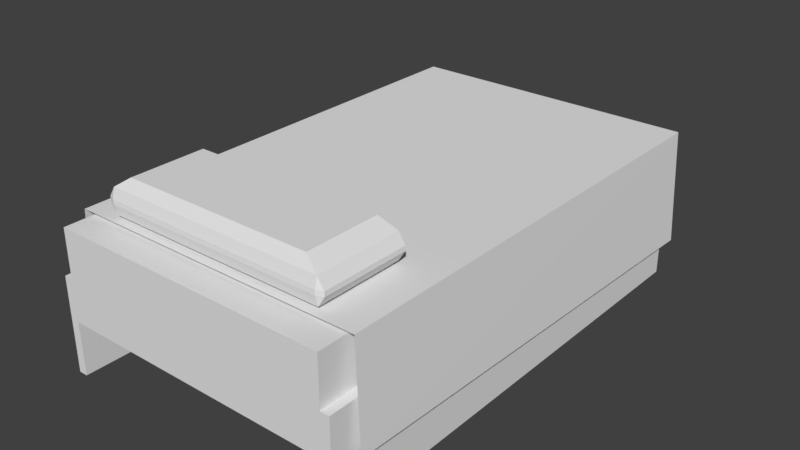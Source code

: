 # Source: bed.blend  (saved by Blender 2.79.0; exported with 4.5.12 LTS)
import bpy
from mathutils import Matrix  # noqa: F401  (used for matrix-valued properties, if any)

bpy.ops.wm.read_factory_settings(use_empty=True)
scene = bpy.context.scene
scene.name = 'Scene'

# ---- collections
col_collection_1 = bpy.data.collections.new('Collection 1'); scene.collection.children.link(col_collection_1)

# ---- world
world_world = bpy.data.worlds.new('World'); scene.world = world_world
world_world.color = (0.05088, 0.05088, 0.05088)
world_world.use_sun_shadow = False
world_world.sun_shadow_jitter_overblur = 0.0
world_world.cycles.sampling_method = 'MANUAL'

# ---- meshes
me_plane_001 = bpy.data.meshes.new('Plane.001')
me_plane_001.from_pydata([(-1.0, -0.6083, 0.009197), (-0.9439, -0.6083, -0.07686), (-0.9439, -0.6644, 0.009197), (0.9439, -0.6644, 0.009197), (0.9439, -0.6083, -0.07686), (1.0, -0.6083, 0.009197), (-1.0, 1.28, 0.009197), (-0.9439, 1.336, 0.009197), (-0.9439, 1.28, -0.07686), (1.0, 1.28, 0.009197), (0.9439, 1.28, -0.07686), (0.9439, 1.336, 0.009197), (-1.0, -0.6083, 0.04905), (-0.9439, -0.6644, 0.04905), (-0.8133, -0.4777, 0.2235), (0.9439, -0.6644, 0.04905), (1.0, -0.6083, 0.04905), (0.8133, -0.4777, 0.2235), (-1.0, 1.28, 0.04905), (-0.8133, 1.149, 0.2235), (-0.9439, 1.336, 0.04905), (1.0, 1.28, 0.04905), (0.9439, 1.336, 0.04905), (0.8133, 1.149, 0.2235), (-0.9439, -0.6083, 0.1351), (-0.9439, 1.28, 0.1351), (0.9439, -0.6083, 0.1351), (0.9439, 1.28, 0.1351)], [], [(2, 3, 15, 13), (14, 17, 23, 19), (5, 9, 21, 16), (11, 7, 20, 22), (1, 8, 10, 4), (0, 1, 2), (3, 4, 5), (6, 7, 8), (9, 10, 11), (12, 13, 24), (15, 16, 26), (18, 25, 20), (21, 22, 27), (8, 1, 0, 6), (1, 4, 3, 2), (4, 10, 9, 5), (10, 8, 7, 11), (18, 12, 24, 25), (13, 15, 26, 24), (16, 21, 27, 26), (22, 20, 25, 27), (6, 18, 20, 7), (21, 9, 11, 22), (5, 16, 15, 3), (12, 0, 2, 13), (6, 0, 12, 18), (14, 19, 25, 24), (17, 14, 24, 26), (23, 17, 26, 27), (19, 23, 27, 25)])
_uv = me_plane_001.uv_layers.new(name='UVMap')
_uv.uv.foreach_set('vector', [0.8927, 0.671, 0.8927, 0.6192, 0.8942, 0.6192, 0.8942, 0.671, 0.8142, 0.6325, 0.8142, 0.5695, 0.8773, 0.5695, 0.8773, 0.6325, 0.8927, 0.6161, 0.8927, 0.5644, 0.8942, 0.5644, 0.8942, 0.6161, 0.9094, 0.5644, 0.9094, 0.6161, 0.9079, 0.6161, 0.9079, 0.5644, 0.8824, 0.7177, 0.8092, 0.7177, 0.8092, 0.6446, 0.8824, 0.6446, 0.9079, 0.6293, 0.9045, 0.6277, 0.9079, 0.6262, 0.8927, 0.6192, 0.8893, 0.6177, 0.8927, 0.6161, 0.9094, 0.6192, 0.9094, 0.6161, 0.9127, 0.6177, 0.9228, 0.5693, 0.9212, 0.5726, 0.9197, 0.5693, 0.9094, 0.6293, 0.9094, 0.6262, 0.9127, 0.6277, 0.8942, 0.6192, 0.8942, 0.6161, 0.8975, 0.6177, 0.9079, 0.6192, 0.9045, 0.6177, 0.9079, 0.6161, 0.9228, 0.5677, 0.9197, 0.5677, 0.9212, 0.5644, 0.9045, 0.6795, 0.9045, 0.6277, 0.9079, 0.6293, 0.9079, 0.681, 0.8893, 0.6694, 0.8893, 0.6177, 0.8927, 0.6192, 0.8927, 0.671, 0.8893, 0.6177, 0.8893, 0.5659, 0.8927, 0.5644, 0.8927, 0.6161, 0.9127, 0.5659, 0.9127, 0.6177, 0.9094, 0.6161, 0.9094, 0.5644, 0.9094, 0.681, 0.9094, 0.6293, 0.9127, 0.6277, 0.9127, 0.6795, 0.8942, 0.671, 0.8942, 0.6192, 0.8975, 0.6177, 0.8975, 0.6694, 0.8942, 0.6161, 0.8942, 0.5644, 0.8975, 0.5659, 0.8975, 0.6177, 0.9079, 0.5644, 0.9079, 0.6161, 0.9045, 0.6177, 0.9045, 0.5659, 0.9094, 0.6192, 0.9079, 0.6192, 0.9079, 0.6161, 0.9094, 0.6161, 0.9228, 0.5677, 0.9228, 0.5693, 0.9197, 0.5693, 0.9197, 0.5677, 0.8927, 0.6161, 0.8942, 0.6161, 0.8942, 0.6192, 0.8927, 0.6192, 0.9094, 0.6293, 0.9079, 0.6293, 0.9079, 0.6262, 0.9094, 0.6262, 0.9079, 0.681, 0.9079, 0.6293, 0.9094, 0.6293, 0.9094, 0.681, 0.8142, 0.6325, 0.8773, 0.6325, 0.8824, 0.6376, 0.8092, 0.6376, 0.8142, 0.5695, 0.8142, 0.6325, 0.8092, 0.6376, 0.8092, 0.5644, 0.8773, 0.5695, 0.8142, 0.5695, 0.8092, 0.5644, 0.8824, 0.5644, 0.8773, 0.6325, 0.8773, 0.5695, 0.8824, 0.5644, 0.8824, 0.6376])
me_plane_001.use_remesh_preserve_volume = False
me_plane_001.use_remesh_preserve_attributes = False
me_plane_001.use_mirror_vertex_groups = False
me_plane_001.update()
me_plane = bpy.data.meshes.new('Plane')
me_plane.from_pydata([(0.003543, -1.032, -0.04478), (1.0, -1.032, -0.04478), (0.003543, 0.5173, -0.04478), (1.0, 0.5173, -0.04478), (1.027, -1.046, -0.373), (1.027, 0.5029, -0.4193), (-0.01364, -1.041, -0.4124), (-0.01364, 0.5083, -0.4124), (-0.01085, 0.5617, -0.3933), (0.904, 0.5401, -0.3933), (0.904, 0.5401, -0.3933), (-0.003481, 0.5526, -0.4113)], [], [(0, 1, 3, 2), (3, 1, 4, 5), (0, 2, 7, 6), (7, 2, 8, 11), (3, 5, 10, 9), (2, 3, 9, 8)])
_uv = me_plane.uv_layers.new(name='UVMap')
_uv.uv.foreach_set('vector', [0.8105, 0.8291, 0.8483, 0.8291, 0.8483, 0.8878, 0.8105, 0.8878, 0.8846, 0.8291, 0.8846, 0.8878, 0.8733, 0.8884, 0.8733, 0.8296, 0.8665, 0.8294, 0.8665, 0.8881, 0.8551, 0.8878, 0.8551, 0.8291, 0.8551, 0.8878, 0.8665, 0.8881, 0.8563, 0.8898, 0.8557, 0.8895, 0.8914, 0.8305, 0.9026, 0.8291, 0.9016, 0.8339, 0.9016, 0.8339, 0.8924, 0.8679, 0.8914, 0.8305, 0.9016, 0.8339, 0.9026, 0.8683])
me_plane.use_remesh_preserve_volume = False
me_plane.use_remesh_preserve_attributes = False
me_plane.use_mirror_vertex_groups = False
me_plane.update()
me_shelves1 = bpy.data.meshes.new('Shelves1')
me_shelves1.from_pydata([(0.0, 0.0, 0.0), (0.0, -1.6, 0.0), (0.0, -1.6, 0.32), (0.0, 0.0, 0.32), (0.03, 0.0, 0.0), (0.03, -1.6, 0.0), (0.03, -1.6, 0.32), (0.03, 0.0, 0.32), (0.97, 0.0, 0.0), (0.97, -1.6, 0.0), (0.97, -1.6, 0.32), (0.97, 0.0, 0.32), (1.0, 0.0, 0.0), (1.0, -1.6, 0.0), (1.0, -1.6, 0.32), (1.0, 0.0, 0.32), (0.03, 0.0, 0.4808), (0.03, -1.6, 0.4808), (0.03, -1.6, 0.1808), (0.03, 0.0, 0.1808), (0.97, 0.0, 0.4808), (0.97, -1.6, 0.4808), (0.97, -1.6, 0.1808), (0.97, 0.0, 0.1808)], [], [(0, 1, 2, 3), (4, 7, 6, 5), (0, 3, 7, 4), (0, 4, 5, 1), (3, 2, 6, 7), (1, 5, 6, 2), (8, 9, 10, 11), (12, 15, 14, 13), (8, 11, 15, 12), (8, 12, 13, 9), (11, 10, 14, 15), (9, 13, 14, 10), (16, 19, 18, 17), (20, 21, 22, 23), (16, 20, 23, 19), (16, 17, 21, 20), (19, 23, 22, 18), (17, 18, 22, 21)])
_uv = me_shelves1.uv_layers.new(name='UVMap')
_uv.uv.foreach_set('vector', [0.1001, 0.3665, 0.1001, 0.4116, 0.09104, 0.4116, 0.09104, 0.3665, 0.1814, 0.3668, 0.164, 0.3668, 0.164, 0.2797, 0.1814, 0.2797, 0.1294, 0.1452, 0.1294, 0.0578, 0.1376, 0.0578, 0.1376, 0.1452, -0.1997, 0.08771, -0.1915, 0.08771, -0.1915, 0.5249, -0.1997, 0.5249, 0.1469, 0.1333, 0.1469, 0.06184, 0.1483, 0.06184, 0.1483, 0.1333, 0.07196, 0.1901, 0.06376, 0.1901, 0.06376, 0.1027, 0.07196, 0.1027, 0.05937, 0.3766, 0.05937, 0.4638, 0.04193, 0.4638, 0.04193, 0.3766, 0.1633, 0.3614, 0.1543, 0.3614, 0.1543, 0.3162, 0.1633, 0.3162, 0.1824, 0.1745, 0.1824, 0.08709, 0.1906, 0.08709, 0.1906, 0.1745, -0.2571, 0.5741, -0.2489, 0.5741, -0.2489, 1.011, -0.2571, 1.011, 0.09108, 0.1414, 0.09108, 0.2129, 0.08973, 0.2129, 0.08973, 0.1414, 0.1293, 0.1901, 0.1211, 0.1901, 0.1211, 0.1027, 0.1293, 0.1027, 0.8971, 0.6461, 0.9069, 0.6461, 0.9069, 0.6983, 0.8971, 0.6983, 0.8815, 0.6983, 0.8815, 0.6461, 0.8912, 0.6461, 0.8912, 0.6983, 0.8957, 0.6975, 0.8957, 0.5551, 0.9412, 0.5551, 0.9412, 0.6975, 0.8854, 0.6403, 0.8854, 0.5881, 0.916, 0.5881, 0.916, 0.6403, 0.7884, 0.5469, 0.8332, 0.5469, 0.8332, 0.6231, 0.7884, 0.6231, 0.9332, 0.6764, 0.919, 0.6764, 0.919, 0.6316, 0.9332, 0.6316])
me_shelves1.use_remesh_preserve_volume = False
me_shelves1.use_remesh_preserve_attributes = False
me_shelves1.use_mirror_vertex_groups = False
me_shelves1.update()

# ---- objects
ob_plane_001 = bpy.data.objects.new('Plane.001', me_plane_001)
ob_plane = bpy.data.objects.new('Plane', me_plane)
ob_shelves1 = bpy.data.objects.new('Shelves1', me_shelves1)

# ---- transforms, parenting, visibility, modifiers, constraints
ob_plane_001.location = (0.5489, -1.006, 0.5376)
ob_plane_001.scale = (0.3944, 0.1538, 0.3944)
ob_plane_001.lineart.crease_threshold = 0.0
ob_plane.location = (0.0509, -0.08736, 0.5389)
ob_plane.lineart.crease_threshold = 0.0
ob_shelves1.location = (0.0509, 0.3915, 0.0)
ob_shelves1.lineart.crease_threshold = 0.0

# ---- collection membership
col_collection_1.objects.link(ob_plane_001)
col_collection_1.objects.link(ob_plane)
col_collection_1.objects.link(ob_shelves1)

# ---- scene / render settings (as saved in the file)
scene.frame_start = 1; scene.frame_end = 250; scene.frame_set(1)
scene.render.engine = 'BLENDER_EEVEE_NEXT'
scene.render.resolution_percentage = 50
scene.render.dither_intensity = 0.0
scene.cycles.use_denoising = False
scene.cycles.samples = 128
scene.cycles.sampling_pattern = 'TABULATED_SOBOL'
scene.cycles.use_adaptive_sampling = False
scene.cycles.use_light_tree = False
scene.cycles.blur_glossy = 0.0
scene.cycles.sample_clamp_indirect = 0.0
scene.view_settings.view_transform = 'Standard'
bpy.context.view_layer.update()

# ---- added for rendering (the .blend has no active camera and no usable light): camera, sun
cam_auto = bpy.data.cameras.new('AutoCamera')
cam_auto.lens = 50.0
cam_auto.sensor_width = 36.0
cam_auto.clip_end = 1000.0
ob_auto_camera = bpy.data.objects.new('AutoCamera', cam_auto)
scene.collection.objects.link(ob_auto_camera)
ob_auto_camera.location = (2.47715, -2.67082, 1.84869)
ob_auto_camera.rotation_euler = (1.09748, -7.21219e-08, 0.694738)
scene.camera = ob_auto_camera
light_auto_sun = bpy.data.lights.new('AutoSun', 'SUN')
light_auto_sun.energy = 3.0
light_auto_sun.angle = 0.0523599
ob_auto_sun = bpy.data.objects.new('AutoSun', light_auto_sun)
scene.collection.objects.link(ob_auto_sun)
ob_auto_sun.rotation_euler = (0.872665, 0.174533, 0.523599)
bpy.context.view_layer.update()
